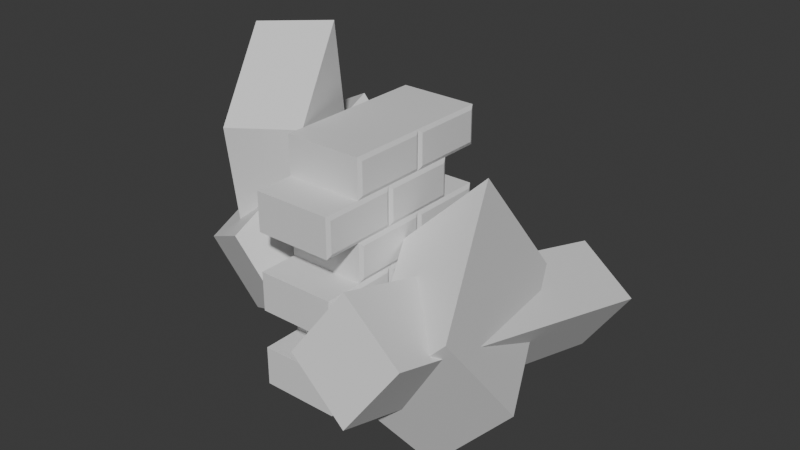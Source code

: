 # Source: small_brick_wall.blend  (saved by Blender 4.3.34; exported with 4.5.12 LTS)
import bpy
from mathutils import Matrix  # noqa: F401  (used for matrix-valued properties, if any)

bpy.ops.wm.read_factory_settings(use_empty=True)
scene = bpy.context.scene
scene.name = 'Scene'

# ---- collections
col_collection_1 = bpy.data.collections.new('Collection 1'); scene.collection.children.link(col_collection_1)

# ---- materials (node trees are filled in below, after node groups)
mat_material = bpy.data.materials.new('Material')
mat_material.alpha_threshold = 0.0
mat_material.roughness = 0.5
mat_material.line_color = (0.0, 0.0, 0.0, 1.0)
mat_material_001 = bpy.data.materials.new('Material.001')
mat_material_001.alpha_threshold = 0.0
mat_material_001.roughness = 0.5
mat_material_001.line_color = (0.0, 0.0, 0.0, 1.0)
mat_material_002 = bpy.data.materials.new('Material.002')
mat_material_002.alpha_threshold = 0.0
mat_material_002.roughness = 0.5
mat_material_002.line_color = (0.0, 0.0, 0.0, 1.0)
mat_material_003 = bpy.data.materials.new('Material.003')
mat_material_003.alpha_threshold = 0.0
mat_material_003.roughness = 0.5
mat_material_003.line_color = (0.0, 0.0, 0.0, 1.0)
mat_material_004 = bpy.data.materials.new('Material.004')
mat_material_004.alpha_threshold = 0.0
mat_material_004.roughness = 0.5
mat_material_004.line_color = (0.0, 0.0, 0.0, 1.0)
mat_material_005 = bpy.data.materials.new('Material.005')
mat_material_005.alpha_threshold = 0.0
mat_material_005.roughness = 0.5
mat_material_005.line_color = (0.0, 0.0, 0.0, 1.0)

# ---- material node trees
mat_material.use_nodes = True; mat_material.node_tree.nodes.clear()
_N = mat_material.node_tree.nodes; _L = mat_material.node_tree.links
n0 = _N.new('ShaderNodeOutputMaterial'); n0.name = 'Material Output'; n0.location = (300, 300)
n1 = _N.new('ShaderNodeBsdfPrincipled'); n1.name = 'Principled BSDF'; n1.location = (10, 300)
n1.inputs[3].default_value = 1.45
_L.new(n1.outputs[0], n0.inputs[0])
n0.is_active_output = True
mat_material_001.use_nodes = True; mat_material_001.node_tree.nodes.clear()
_N = mat_material_001.node_tree.nodes; _L = mat_material_001.node_tree.links
n0 = _N.new('ShaderNodeOutputMaterial'); n0.name = 'Material Output'; n0.location = (300, 300)
n1 = _N.new('ShaderNodeBsdfPrincipled'); n1.name = 'Principled BSDF'; n1.location = (10, 300)
n1.inputs[3].default_value = 1.45
_L.new(n1.outputs[0], n0.inputs[0])
n0.is_active_output = True
mat_material_002.use_nodes = True; mat_material_002.node_tree.nodes.clear()
_N = mat_material_002.node_tree.nodes; _L = mat_material_002.node_tree.links
n0 = _N.new('ShaderNodeOutputMaterial'); n0.name = 'Material Output'; n0.location = (300, 300)
n1 = _N.new('ShaderNodeBsdfPrincipled'); n1.name = 'Principled BSDF'; n1.location = (10, 300)
n1.inputs[3].default_value = 1.45
_L.new(n1.outputs[0], n0.inputs[0])
n0.is_active_output = True
mat_material_003.use_nodes = True; mat_material_003.node_tree.nodes.clear()
_N = mat_material_003.node_tree.nodes; _L = mat_material_003.node_tree.links
n0 = _N.new('ShaderNodeOutputMaterial'); n0.name = 'Material Output'; n0.location = (300, 300)
n1 = _N.new('ShaderNodeBsdfPrincipled'); n1.name = 'Principled BSDF'; n1.location = (10, 300)
n1.inputs[3].default_value = 1.45
_L.new(n1.outputs[0], n0.inputs[0])
n0.is_active_output = True
mat_material_004.use_nodes = True; mat_material_004.node_tree.nodes.clear()
_N = mat_material_004.node_tree.nodes; _L = mat_material_004.node_tree.links
n0 = _N.new('ShaderNodeOutputMaterial'); n0.name = 'Material Output'; n0.location = (300, 300)
n1 = _N.new('ShaderNodeBsdfPrincipled'); n1.name = 'Principled BSDF'; n1.location = (10, 300)
n1.inputs[3].default_value = 1.45
_L.new(n1.outputs[0], n0.inputs[0])
n0.is_active_output = True
mat_material_005.use_nodes = True; mat_material_005.node_tree.nodes.clear()
_N = mat_material_005.node_tree.nodes; _L = mat_material_005.node_tree.links
n0 = _N.new('ShaderNodeOutputMaterial'); n0.name = 'Material Output'; n0.location = (300, 300)
n1 = _N.new('ShaderNodeBsdfPrincipled'); n1.name = 'Principled BSDF'; n1.location = (10, 300)
n1.inputs[3].default_value = 1.45
_L.new(n1.outputs[0], n0.inputs[0])
n0.is_active_output = True

# ---- world
world_world = bpy.data.worlds.new('World'); scene.world = world_world
world_world.use_nodes = True; world_world.node_tree.nodes.clear()
_N = world_world.node_tree.nodes; _L = world_world.node_tree.links
n0 = _N.new('ShaderNodeOutputWorld'); n0.name = 'World Output'; n0.location = (300, 300)
n1 = _N.new('ShaderNodeBackground'); n1.name = 'Background'; n1.location = (10, 300)
n1.inputs[0].default_value = (0.05088, 0.05088, 0.05088, 1.0)
_L.new(n1.outputs[0], n0.inputs[0])
n0.is_active_output = True
world_world.color = (0.05088, 0.05088, 0.05088)
world_world.sun_shadow_jitter_overblur = 0.0

# ---- meshes
me_cube = bpy.data.meshes.new('Cube')
me_cube.from_pydata([(1.0, 1.0, 0.5), (1.0, -1.0, 0.5), (1.0, -1.0, -0.5), (-1.0, -1.0, 0.5), (-1.0, -1.0, -0.5), (1.0, 3.0, 0.5), (1.0, 1.0, -0.5), (-1.0, 3.0, 0.5), (-1.0, 3.0, -0.5), (-1.0, 1.0, 0.5), (-1.0, 1.0, -0.5), (1.0, 3.0, -0.5), (1.0, 2.0, 0.5), (1.0, 0.0, 1.5), (1.0, 0.0, 0.5), (-1.0, 0.0, 1.5), (-1.0, 0.0, 0.5), (1.0, 4.0, 1.5), (1.0, 4.0, 0.5), (1.0, 2.0, 1.5), (-1.0, 4.0, 0.5), (-1.0, 2.0, 1.5), (-1.0, 2.0, 0.5), (-1.0, 4.0, 1.5), (1.0, 2.0, 3.5), (1.0, 2.0, 2.5), (1.0, 0.0, 3.5), (1.0, 0.0, 2.5), (-1.0, 2.0, 3.5), (-1.0, 0.0, 3.5), (-1.0, 0.0, 2.5), (1.0, 4.0, 3.5), (1.0, 4.0, 2.5), (-1.0, 4.0, 3.5), (-1.0, 4.0, 2.5), (-1.0, 2.0, 2.5), (1.0, 1.0, 2.5), (1.0, 1.0, 1.5), (1.0, -1.0, 2.5), (1.0, -1.0, 1.5), (-1.0, 1.0, 2.5), (-1.0, 1.0, 1.5), (-1.0, -1.0, 2.5), (-1.0, -1.0, 1.5), (1.0, 3.0, 2.5), (1.0, 3.0, 1.5), (-1.0, 3.0, 2.5), (-1.0, 3.0, 1.5), (1.0, 1.0, 4.5), (1.0, 1.0, 3.5), (1.0, -1.0, 4.5), (1.0, -1.0, 3.5), (-1.0, -1.0, 4.5), (-1.0, -1.0, 3.5), (1.0, 3.0, 4.5), (1.0, 3.0, 3.5), (-1.0, 3.0, 4.5), (-1.0, 1.0, 4.5), (-1.0, 1.0, 3.5), (-1.0, 3.0, 3.5), (1.0, 0.0, 5.5), (1.0, 0.0, 4.5), (-1.0, 2.0, 4.5), (-1.0, 0.0, 5.5), (-1.0, 0.0, 4.5), (1.0, 4.0, 4.5), (1.0, 2.0, 5.5), (1.0, 2.0, 4.5), (-1.0, 4.0, 4.5), (-1.0, 2.0, 5.5), (1.0, 4.0, 5.5), (-1.0, 4.0, 5.5), (-1.05, -0.9, -0.4), (-1.05, -0.9, 0.4), (-1.05, 0.9, 0.4), (-1.05, 0.9, -0.4), (1.05, 0.9, -0.4), (1.05, 0.9, 0.4), (1.05, -0.9, 0.4), (1.05, -0.9, -0.4), (-1.05, 1.1, -0.4), (-1.05, 1.1, 0.4), (-1.05, 2.9, 0.4), (-1.05, 2.9, -0.4), (1.05, 2.9, -0.4), (1.05, 2.9, 0.4), (1.05, 1.1, 0.4), (1.05, 1.1, -0.4), (-1.05, 0.1, 0.6), (-1.05, 0.1, 1.4), (-1.05, 1.9, 1.4), (-1.05, 1.9, 0.6), (1.05, 1.9, 0.6), (1.05, 1.9, 1.4), (1.05, 0.1, 1.4), (1.05, 0.1, 0.6), (-1.05, 2.1, 0.6), (-1.05, 2.1, 1.4), (-1.05, 3.9, 1.4), (-1.05, 3.9, 0.6), (1.05, 3.9, 0.6), (1.05, 3.9, 1.4), (1.05, 2.1, 1.4), (1.05, 2.1, 0.6), (-1.05, 0.1, 2.6), (-1.05, 0.1, 3.4), (-1.05, 1.9, 3.4), (-1.05, 1.9, 2.6), (1.05, 1.9, 2.6), (1.05, 1.9, 3.4), (1.05, 0.1, 3.4), (1.05, 0.1, 2.6), (-1.05, 2.1, 2.6), (-1.05, 2.1, 3.4), (-1.05, 3.9, 3.4), (-1.05, 3.9, 2.6), (1.05, 3.9, 2.6), (1.05, 3.9, 3.4), (1.05, 2.1, 3.4), (1.05, 2.1, 2.6), (-1.05, -0.9, 1.6), (-1.05, -0.9, 2.4), (-1.05, 0.9, 2.4), (-1.05, 0.9, 1.6), (1.05, 0.9, 1.6), (1.05, 0.9, 2.4), (1.05, -0.9, 2.4), (1.05, -0.9, 1.6), (-1.05, 1.1, 1.6), (-1.05, 1.1, 2.4), (-1.05, 2.9, 2.4), (-1.05, 2.9, 1.6), (1.05, 2.9, 1.6), (1.05, 2.9, 2.4), (1.05, 1.1, 2.4), (1.05, 1.1, 1.6), (-1.05, -0.9, 3.6), (-1.05, -0.9, 4.4), (-1.05, 0.9, 4.4), (-1.05, 0.9, 3.6), (1.05, 0.9, 3.6), (1.05, 0.9, 4.4), (1.05, -0.9, 4.4), (1.05, -0.9, 3.6), (-1.05, 1.1, 3.6), (-1.05, 1.1, 4.4), (-1.05, 2.9, 4.4), (-1.05, 2.9, 3.6), (1.05, 2.9, 3.6), (1.05, 2.9, 4.4), (1.05, 1.1, 4.4), (1.05, 1.1, 3.6), (-1.05, 0.1, 4.6), (-1.05, 0.1, 5.4), (-1.05, 1.9, 5.4), (-1.05, 1.9, 4.6), (1.05, 1.9, 4.6), (1.05, 1.9, 5.4), (1.05, 0.1, 5.4), (1.05, 0.1, 4.6), (-1.05, 2.1, 4.6), (-1.05, 2.1, 5.4), (-1.05, 3.9, 5.4), (-1.05, 3.9, 4.6), (1.05, 3.9, 4.6), (1.05, 3.9, 5.4), (1.05, 2.1, 5.4), (1.05, 2.1, 4.6)], [], [(0, 9, 3, 1), (2, 1, 3, 4), (72, 73, 74, 75), (10, 6, 2, 4), (76, 77, 78, 79), (10, 9, 0, 6), (5, 7, 9, 0), (80, 81, 82, 83), (8, 11, 6, 10), (84, 85, 86, 87), (8, 7, 5, 11), (19, 21, 15, 13), (14, 13, 15, 16), (88, 89, 90, 91), (22, 12, 14, 16), (92, 93, 94, 95), (22, 21, 19, 12), (17, 23, 21, 19), (96, 97, 98, 99), (20, 18, 12, 22), (100, 101, 102, 103), (20, 23, 17, 18), (24, 28, 29, 26), (27, 26, 29, 30), (104, 105, 106, 107), (35, 25, 27, 30), (108, 109, 110, 111), (35, 28, 24, 25), (31, 33, 28, 24), (112, 113, 114, 115), (34, 32, 25, 35), (116, 117, 118, 119), (34, 33, 31, 32), (36, 40, 42, 38), (39, 38, 42, 43), (120, 121, 122, 123), (41, 37, 39, 43), (124, 125, 126, 127), (41, 40, 36, 37), (44, 46, 40, 36), (128, 129, 130, 131), (47, 45, 37, 41), (132, 133, 134, 135), (47, 46, 44, 45), (48, 57, 52, 50), (51, 50, 52, 53), (136, 137, 138, 139), (58, 49, 51, 53), (140, 141, 142, 143), (58, 57, 48, 49), (54, 56, 57, 48), (144, 145, 146, 147), (59, 55, 49, 58), (148, 149, 150, 151), (59, 56, 54, 55), (66, 69, 63, 60), (61, 60, 63, 64), (152, 153, 154, 155), (62, 67, 61, 64), (156, 157, 158, 159), (62, 69, 66, 67), (70, 71, 69, 66), (160, 161, 162, 163), (68, 65, 67, 62), (164, 165, 166, 167), (68, 71, 70, 65), (4, 3, 73, 72), (3, 9, 74, 73), (9, 10, 75, 74), (10, 4, 72, 75), (6, 0, 77, 76), (0, 1, 78, 77), (1, 2, 79, 78), (2, 6, 76, 79), (10, 9, 81, 80), (9, 7, 82, 81), (7, 8, 83, 82), (8, 10, 80, 83), (11, 5, 85, 84), (5, 0, 86, 85), (0, 6, 87, 86), (6, 11, 84, 87), (16, 15, 89, 88), (15, 21, 90, 89), (21, 22, 91, 90), (22, 16, 88, 91), (12, 19, 93, 92), (19, 13, 94, 93), (13, 14, 95, 94), (14, 12, 92, 95), (22, 21, 97, 96), (21, 23, 98, 97), (23, 20, 99, 98), (20, 22, 96, 99), (18, 17, 101, 100), (17, 19, 102, 101), (19, 12, 103, 102), (12, 18, 100, 103), (30, 29, 105, 104), (29, 28, 106, 105), (28, 35, 107, 106), (35, 30, 104, 107), (25, 24, 109, 108), (24, 26, 110, 109), (26, 27, 111, 110), (27, 25, 108, 111), (35, 28, 113, 112), (28, 33, 114, 113), (33, 34, 115, 114), (34, 35, 112, 115), (32, 31, 117, 116), (31, 24, 118, 117), (24, 25, 119, 118), (25, 32, 116, 119), (43, 42, 121, 120), (42, 40, 122, 121), (40, 41, 123, 122), (41, 43, 120, 123), (37, 36, 125, 124), (36, 38, 126, 125), (38, 39, 127, 126), (39, 37, 124, 127), (41, 40, 129, 128), (40, 46, 130, 129), (46, 47, 131, 130), (47, 41, 128, 131), (45, 44, 133, 132), (44, 36, 134, 133), (36, 37, 135, 134), (37, 45, 132, 135), (53, 52, 137, 136), (52, 57, 138, 137), (57, 58, 139, 138), (58, 53, 136, 139), (49, 48, 141, 140), (48, 50, 142, 141), (50, 51, 143, 142), (51, 49, 140, 143), (58, 57, 145, 144), (57, 56, 146, 145), (56, 59, 147, 146), (59, 58, 144, 147), (55, 54, 149, 148), (54, 48, 150, 149), (48, 49, 151, 150), (49, 55, 148, 151), (64, 63, 153, 152), (63, 69, 154, 153), (69, 62, 155, 154), (62, 64, 152, 155), (67, 66, 157, 156), (66, 60, 158, 157), (60, 61, 159, 158), (61, 67, 156, 159), (62, 69, 161, 160), (69, 71, 162, 161), (71, 68, 163, 162), (68, 62, 160, 163), (65, 70, 165, 164), (70, 66, 166, 165), (66, 67, 167, 166), (67, 65, 164, 167)])
me_cube.polygons.foreach_set('material_index', [0, 0, 0, 0, 0, 0, 0, 0, 0, 0, 0, 1, 1, 1, 1, 1, 1, 1, 1, 1, 1, 1, 2, 2, 2, 2, 2, 2, 2, 2, 2, 2, 2, 3, 3, 3, 3, 3, 3, 3, 3, 3, 3, 3, 4, 4, 4, 4, 4, 4, 4, 4, 4, 4, 4, 5, 5, 5, 5, 5, 5, 5, 5, 5, 5, 5, 0, 0, 0, 0, 0, 0, 0, 0, 0, 0, 0, 0, 0, 0, 0, 0, 1, 1, 1, 1, 1, 1, 1, 1, 1, 1, 1, 1, 1, 1, 1, 1, 2, 2, 2, 2, 2, 2, 2, 2, 2, 2, 2, 2, 2, 2, 2, 2, 3, 3, 3, 3, 3, 3, 3, 3, 3, 3, 3, 3, 3, 3, 3, 3, 4, 4, 4, 4, 4, 4, 4, 4, 4, 4, 4, 4, 4, 4, 4, 4, 5, 5, 5, 5, 5, 5, 5, 5, 5, 5, 5, 5, 5, 5, 5, 5])
_uv = me_cube.uv_layers.new(name='UVMap')
_uv.uv.foreach_set('vector', [0.625, 0.5, 0.875, 0.5, 0.875, 0.75, 0.625, 0.75, 0.375, 0.75, 0.625, 0.75, 0.625, 1.0, 0.375, 1.0, 0.4, 0.0125, 0.6, 0.0125, 0.6, 0.2375, 0.4, 0.2375, 0.125, 0.5, 0.375, 0.5, 0.375, 0.75, 0.125, 0.75, 0.4, 0.5125, 0.6, 0.5125, 0.6, 0.7375, 0.4, 0.7375, 0.375, 0.25, 0.625, 0.25, 0.625, 0.5, 0.375, 0.5, 0.625, 0.5, 0.875, 0.5, 0.875, 0.75, 0.625, 0.75, 0.4, 0.0125, 0.6, 0.0125, 0.6, 0.2375, 0.4, 0.2375, 0.125, 0.5, 0.375, 0.5, 0.375, 0.75, 0.125, 0.75, 0.4, 0.5125, 0.6, 0.5125, 0.6, 0.7375, 0.4, 0.7375, 0.375, 0.25, 0.625, 0.25, 0.625, 0.5, 0.375, 0.5, 0.625, 0.5, 0.875, 0.5, 0.875, 0.75, 0.625, 0.75, 0.375, 0.75, 0.625, 0.75, 0.625, 1.0, 0.375, 1.0, 0.4, 0.0125, 0.6, 0.0125, 0.6, 0.2375, 0.4, 0.2375, 0.125, 0.5, 0.375, 0.5, 0.375, 0.75, 0.125, 0.75, 0.4, 0.5125, 0.6, 0.5125, 0.6, 0.7375, 0.4, 0.7375, 0.375, 0.25, 0.625, 0.25, 0.625, 0.5, 0.375, 0.5, 0.625, 0.5, 0.875, 0.5, 0.875, 0.75, 0.625, 0.75, 0.4, 0.0125, 0.6, 0.0125, 0.6, 0.2375, 0.4, 0.2375, 0.125, 0.5, 0.375, 0.5, 0.375, 0.75, 0.125, 0.75, 0.4, 0.5125, 0.6, 0.5125, 0.6, 0.7375, 0.4, 0.7375, 0.375, 0.25, 0.625, 0.25, 0.625, 0.5, 0.375, 0.5, 0.625, 0.5, 0.875, 0.5, 0.875, 0.75, 0.625, 0.75, 0.375, 0.75, 0.625, 0.75, 0.625, 1.0, 0.375, 1.0, 0.4, 0.0125, 0.6, 0.0125, 0.6, 0.2375, 0.4, 0.2375, 0.125, 0.5, 0.375, 0.5, 0.375, 0.75, 0.125, 0.75, 0.4, 0.5125, 0.6, 0.5125, 0.6, 0.7375, 0.4, 0.7375, 0.375, 0.25, 0.625, 0.25, 0.625, 0.5, 0.375, 0.5, 0.625, 0.5, 0.875, 0.5, 0.875, 0.75, 0.625, 0.75, 0.4, 0.0125, 0.6, 0.0125, 0.6, 0.2375, 0.4, 0.2375, 0.125, 0.5, 0.375, 0.5, 0.375, 0.75, 0.125, 0.75, 0.4, 0.5125, 0.6, 0.5125, 0.6, 0.7375, 0.4, 0.7375, 0.375, 0.25, 0.625, 0.25, 0.625, 0.5, 0.375, 0.5, 0.625, 0.5, 0.875, 0.5, 0.875, 0.75, 0.625, 0.75, 0.375, 0.75, 0.625, 0.75, 0.625, 1.0, 0.375, 1.0, 0.4, 0.0125, 0.6, 0.0125, 0.6, 0.2375, 0.4, 0.2375, 0.125, 0.5, 0.375, 0.5, 0.375, 0.75, 0.125, 0.75, 0.4, 0.5125, 0.6, 0.5125, 0.6, 0.7375, 0.4, 0.7375, 0.375, 0.25, 0.625, 0.25, 0.625, 0.5, 0.375, 0.5, 0.625, 0.5, 0.875, 0.5, 0.875, 0.75, 0.625, 0.75, 0.4, 0.0125, 0.6, 0.0125, 0.6, 0.2375, 0.4, 0.2375, 0.125, 0.5, 0.375, 0.5, 0.375, 0.75, 0.125, 0.75, 0.4, 0.5125, 0.6, 0.5125, 0.6, 0.7375, 0.4, 0.7375, 0.375, 0.25, 0.625, 0.25, 0.625, 0.5, 0.375, 0.5, 0.625, 0.5, 0.875, 0.5, 0.875, 0.75, 0.625, 0.75, 0.375, 0.75, 0.625, 0.75, 0.625, 1.0, 0.375, 1.0, 0.4, 0.0125, 0.6, 0.0125, 0.6, 0.2375, 0.4, 0.2375, 0.125, 0.5, 0.375, 0.5, 0.375, 0.75, 0.125, 0.75, 0.4, 0.5125, 0.6, 0.5125, 0.6, 0.7375, 0.4, 0.7375, 0.375, 0.25, 0.625, 0.25, 0.625, 0.5, 0.375, 0.5, 0.625, 0.5, 0.875, 0.5, 0.875, 0.75, 0.625, 0.75, 0.4, 0.0125, 0.6, 0.0125, 0.6, 0.2375, 0.4, 0.2375, 0.125, 0.5, 0.375, 0.5, 0.375, 0.75, 0.125, 0.75, 0.4, 0.5125, 0.6, 0.5125, 0.6, 0.7375, 0.4, 0.7375, 0.375, 0.25, 0.625, 0.25, 0.625, 0.5, 0.375, 0.5, 0.625, 0.5, 0.875, 0.5, 0.875, 0.75, 0.625, 0.75, 0.375, 0.75, 0.625, 0.75, 0.625, 1.0, 0.375, 1.0, 0.4, 0.0125, 0.6, 0.0125, 0.6, 0.2375, 0.4, 0.2375, 0.125, 0.5, 0.375, 0.5, 0.375, 0.75, 0.125, 0.75, 0.4, 0.5125, 0.6, 0.5125, 0.6, 0.7375, 0.4, 0.7375, 0.375, 0.25, 0.625, 0.25, 0.625, 0.5, 0.375, 0.5, 0.625, 0.5, 0.875, 0.5, 0.875, 0.75, 0.625, 0.75, 0.4, 0.0125, 0.6, 0.0125, 0.6, 0.2375, 0.4, 0.2375, 0.125, 0.5, 0.375, 0.5, 0.375, 0.75, 0.125, 0.75, 0.4, 0.5125, 0.6, 0.5125, 0.6, 0.7375, 0.4, 0.7375, 0.375, 0.25, 0.625, 0.25, 0.625, 0.5, 0.375, 0.5, 0.375, 0.0, 0.625, 0.0, 0.6, 0.0125, 0.4, 0.0125, 0.625, 0.0, 0.625, 0.25, 0.6, 0.2375, 0.6, 0.0125, 0.625, 0.25, 0.375, 0.25, 0.4, 0.2375, 0.6, 0.2375, 0.375, 0.25, 0.375, 0.0, 0.4, 0.0125, 0.4, 0.2375, 0.375, 0.5, 0.625, 0.5, 0.6, 0.5125, 0.4, 0.5125, 0.625, 0.5, 0.625, 0.75, 0.6, 0.7375, 0.6, 0.5125, 0.625, 0.75, 0.375, 0.75, 0.4, 0.7375, 0.6, 0.7375, 0.375, 0.75, 0.375, 0.5, 0.4, 0.5125, 0.4, 0.7375, 0.375, 0.0, 0.625, 0.0, 0.6, 0.0125, 0.4, 0.0125, 0.625, 0.0, 0.625, 0.25, 0.6, 0.2375, 0.6, 0.0125, 0.625, 0.25, 0.375, 0.25, 0.4, 0.2375, 0.6, 0.2375, 0.375, 0.25, 0.375, 0.0, 0.4, 0.0125, 0.4, 0.2375, 0.375, 0.5, 0.625, 0.5, 0.6, 0.5125, 0.4, 0.5125, 0.625, 0.5, 0.625, 0.75, 0.6, 0.7375, 0.6, 0.5125, 0.625, 0.75, 0.375, 0.75, 0.4, 0.7375, 0.6, 0.7375, 0.375, 0.75, 0.375, 0.5, 0.4, 0.5125, 0.4, 0.7375, 0.375, 0.0, 0.625, 0.0, 0.6, 0.0125, 0.4, 0.0125, 0.625, 0.0, 0.625, 0.25, 0.6, 0.2375, 0.6, 0.0125, 0.625, 0.25, 0.375, 0.25, 0.4, 0.2375, 0.6, 0.2375, 0.375, 0.25, 0.375, 0.0, 0.4, 0.0125, 0.4, 0.2375, 0.375, 0.5, 0.625, 0.5, 0.6, 0.5125, 0.4, 0.5125, 0.625, 0.5, 0.625, 0.75, 0.6, 0.7375, 0.6, 0.5125, 0.625, 0.75, 0.375, 0.75, 0.4, 0.7375, 0.6, 0.7375, 0.375, 0.75, 0.375, 0.5, 0.4, 0.5125, 0.4, 0.7375, 0.375, 0.0, 0.625, 0.0, 0.6, 0.0125, 0.4, 0.0125, 0.625, 0.0, 0.625, 0.25, 0.6, 0.2375, 0.6, 0.0125, 0.625, 0.25, 0.375, 0.25, 0.4, 0.2375, 0.6, 0.2375, 0.375, 0.25, 0.375, 0.0, 0.4, 0.0125, 0.4, 0.2375, 0.375, 0.5, 0.625, 0.5, 0.6, 0.5125, 0.4, 0.5125, 0.625, 0.5, 0.625, 0.75, 0.6, 0.7375, 0.6, 0.5125, 0.625, 0.75, 0.375, 0.75, 0.4, 0.7375, 0.6, 0.7375, 0.375, 0.75, 0.375, 0.5, 0.4, 0.5125, 0.4, 0.7375, 0.375, 0.0, 0.625, 0.0, 0.6, 0.0125, 0.4, 0.0125, 0.625, 0.0, 0.625, 0.25, 0.6, 0.2375, 0.6, 0.0125, 0.625, 0.25, 0.375, 0.25, 0.4, 0.2375, 0.6, 0.2375, 0.375, 0.25, 0.375, 0.0, 0.4, 0.0125, 0.4, 0.2375, 0.375, 0.5, 0.625, 0.5, 0.6, 0.5125, 0.4, 0.5125, 0.625, 0.5, 0.625, 0.75, 0.6, 0.7375, 0.6, 0.5125, 0.625, 0.75, 0.375, 0.75, 0.4, 0.7375, 0.6, 0.7375, 0.375, 0.75, 0.375, 0.5, 0.4, 0.5125, 0.4, 0.7375, 0.375, 0.0, 0.625, 0.0, 0.6, 0.0125, 0.4, 0.0125, 0.625, 0.0, 0.625, 0.25, 0.6, 0.2375, 0.6, 0.0125, 0.625, 0.25, 0.375, 0.25, 0.4, 0.2375, 0.6, 0.2375, 0.375, 0.25, 0.375, 0.0, 0.4, 0.0125, 0.4, 0.2375, 0.375, 0.5, 0.625, 0.5, 0.6, 0.5125, 0.4, 0.5125, 0.625, 0.5, 0.625, 0.75, 0.6, 0.7375, 0.6, 0.5125, 0.625, 0.75, 0.375, 0.75, 0.4, 0.7375, 0.6, 0.7375, 0.375, 0.75, 0.375, 0.5, 0.4, 0.5125, 0.4, 0.7375, 0.375, 0.0, 0.625, 0.0, 0.6, 0.0125, 0.4, 0.0125, 0.625, 0.0, 0.625, 0.25, 0.6, 0.2375, 0.6, 0.0125, 0.625, 0.25, 0.375, 0.25, 0.4, 0.2375, 0.6, 0.2375, 0.375, 0.25, 0.375, 0.0, 0.4, 0.0125, 0.4, 0.2375, 0.375, 0.5, 0.625, 0.5, 0.6, 0.5125, 0.4, 0.5125, 0.625, 0.5, 0.625, 0.75, 0.6, 0.7375, 0.6, 0.5125, 0.625, 0.75, 0.375, 0.75, 0.4, 0.7375, 0.6, 0.7375, 0.375, 0.75, 0.375, 0.5, 0.4, 0.5125, 0.4, 0.7375, 0.375, 0.0, 0.625, 0.0, 0.6, 0.0125, 0.4, 0.0125, 0.625, 0.0, 0.625, 0.25, 0.6, 0.2375, 0.6, 0.0125, 0.625, 0.25, 0.375, 0.25, 0.4, 0.2375, 0.6, 0.2375, 0.375, 0.25, 0.375, 0.0, 0.4, 0.0125, 0.4, 0.2375, 0.375, 0.5, 0.625, 0.5, 0.6, 0.5125, 0.4, 0.5125, 0.625, 0.5, 0.625, 0.75, 0.6, 0.7375, 0.6, 0.5125, 0.625, 0.75, 0.375, 0.75, 0.4, 0.7375, 0.6, 0.7375, 0.375, 0.75, 0.375, 0.5, 0.4, 0.5125, 0.4, 0.7375, 0.375, 0.0, 0.625, 0.0, 0.6, 0.0125, 0.4, 0.0125, 0.625, 0.0, 0.625, 0.25, 0.6, 0.2375, 0.6, 0.0125, 0.625, 0.25, 0.375, 0.25, 0.4, 0.2375, 0.6, 0.2375, 0.375, 0.25, 0.375, 0.0, 0.4, 0.0125, 0.4, 0.2375, 0.375, 0.5, 0.625, 0.5, 0.6, 0.5125, 0.4, 0.5125, 0.625, 0.5, 0.625, 0.75, 0.6, 0.7375, 0.6, 0.5125, 0.625, 0.75, 0.375, 0.75, 0.4, 0.7375, 0.6, 0.7375, 0.375, 0.75, 0.375, 0.5, 0.4, 0.5125, 0.4, 0.7375, 0.375, 0.0, 0.625, 0.0, 0.6, 0.0125, 0.4, 0.0125, 0.625, 0.0, 0.625, 0.25, 0.6, 0.2375, 0.6, 0.0125, 0.625, 0.25, 0.375, 0.25, 0.4, 0.2375, 0.6, 0.2375, 0.375, 0.25, 0.375, 0.0, 0.4, 0.0125, 0.4, 0.2375, 0.375, 0.5, 0.625, 0.5, 0.6, 0.5125, 0.4, 0.5125, 0.625, 0.5, 0.625, 0.75, 0.6, 0.7375, 0.6, 0.5125, 0.625, 0.75, 0.375, 0.75, 0.4, 0.7375, 0.6, 0.7375, 0.375, 0.75, 0.375, 0.5, 0.4, 0.5125, 0.4, 0.7375, 0.375, 0.0, 0.625, 0.0, 0.6, 0.0125, 0.4, 0.0125, 0.625, 0.0, 0.625, 0.25, 0.6, 0.2375, 0.6, 0.0125, 0.625, 0.25, 0.375, 0.25, 0.4, 0.2375, 0.6, 0.2375, 0.375, 0.25, 0.375, 0.0, 0.4, 0.0125, 0.4, 0.2375, 0.375, 0.5, 0.625, 0.5, 0.6, 0.5125, 0.4, 0.5125, 0.625, 0.5, 0.625, 0.75, 0.6, 0.7375, 0.6, 0.5125, 0.625, 0.75, 0.375, 0.75, 0.4, 0.7375, 0.6, 0.7375, 0.375, 0.75, 0.375, 0.5, 0.4, 0.5125, 0.4, 0.7375, 0.375, 0.0, 0.625, 0.0, 0.6, 0.0125, 0.4, 0.0125, 0.625, 0.0, 0.625, 0.25, 0.6, 0.2375, 0.6, 0.0125, 0.625, 0.25, 0.375, 0.25, 0.4, 0.2375, 0.6, 0.2375, 0.375, 0.25, 0.375, 0.0, 0.4, 0.0125, 0.4, 0.2375, 0.375, 0.5, 0.625, 0.5, 0.6, 0.5125, 0.4, 0.5125, 0.625, 0.5, 0.625, 0.75, 0.6, 0.7375, 0.6, 0.5125, 0.625, 0.75, 0.375, 0.75, 0.4, 0.7375, 0.6, 0.7375, 0.375, 0.75, 0.375, 0.5, 0.4, 0.5125, 0.4, 0.7375])
me_cube.materials.append(mat_material)
me_cube.materials.append(mat_material_001)
me_cube.materials.append(mat_material_002)
me_cube.materials.append(mat_material_003)
me_cube.materials.append(mat_material_004)
me_cube.materials.append(mat_material_005)
me_cube.use_mirror_vertex_groups = False
me_cube.update()
me_cube_001 = bpy.data.meshes.new('Cube.001')
me_cube_001.from_pydata([(-1.6, 2.189, 7.409), (-1.747, 2.923, 2.507), (-3.501, 1.577, 7.167), (-3.648, 2.311, 2.264), (-0.9984, 0.4321, 5.443), (-1.145, 1.167, 0.5407), (-2.9, -0.1799, 5.201), (-3.047, 0.5547, 0.2982)], [], [(0, 1, 3, 2), (2, 3, 7, 6), (6, 7, 5, 4), (4, 5, 1, 0), (2, 6, 4, 0), (7, 3, 1, 5)])
_uv = me_cube_001.uv_layers.new(name='UVMap')
_uv.uv.foreach_set('vector', [0.375, 0.0, 0.625, 0.0, 0.625, 0.25, 0.375, 0.25, 0.375, 0.25, 0.625, 0.25, 0.625, 0.5, 0.375, 0.5, 0.375, 0.5, 0.625, 0.5, 0.625, 0.75, 0.375, 0.75, 0.375, 0.75, 0.625, 0.75, 0.625, 1.0, 0.375, 1.0, 0.125, 0.5, 0.375, 0.5, 0.375, 0.75, 0.125, 0.75, 0.625, 0.5, 0.875, 0.5, 0.875, 0.75, 0.625, 0.75])
me_cube_001.update()
me_cube_002 = bpy.data.meshes.new('Cube.002')
me_cube_002.from_pydata([(-2.119, -0.7465, 2.927), (-2.501, 4.182, 4.887), (-3.824, 0.03548, 2.034), (-4.206, 4.964, 3.994), (-0.9529, -0.5066, 1.237), (-1.335, 4.422, 3.197), (-2.658, 0.2754, 0.3445), (-3.04, 5.204, 2.304)], [], [(0, 1, 3, 2), (2, 3, 7, 6), (6, 7, 5, 4), (4, 5, 1, 0), (2, 6, 4, 0), (7, 3, 1, 5)])
_uv = me_cube_002.uv_layers.new(name='UVMap')
_uv.uv.foreach_set('vector', [0.375, 0.0, 0.625, 0.0, 0.625, 0.25, 0.375, 0.25, 0.375, 0.25, 0.625, 0.25, 0.625, 0.5, 0.375, 0.5, 0.375, 0.5, 0.625, 0.5, 0.625, 0.75, 0.375, 0.75, 0.375, 0.75, 0.625, 0.75, 0.625, 1.0, 0.375, 1.0, 0.125, 0.5, 0.375, 0.5, 0.375, 0.75, 0.125, 0.75, 0.625, 0.5, 0.875, 0.5, 0.875, 0.75, 0.625, 0.75])
me_cube_002.update()
me_cube_003 = bpy.data.meshes.new('Cube.003')
me_cube_003.from_pydata([(2.296, -1.584, 0.8081), (2.334, 0.9778, -2.372), (3.989, -0.7853, 2.528), (4.028, 1.777, -0.6524), (1.032, 1.485, 3.015), (1.07, 4.047, -0.1647), (2.725, 2.284, 4.735), (2.763, 4.846, 1.555)], [], [(0, 1, 3, 2), (2, 3, 7, 6), (6, 7, 5, 4), (4, 5, 1, 0), (2, 6, 4, 0), (7, 3, 1, 5)])
_uv = me_cube_003.uv_layers.new(name='UVMap')
_uv.uv.foreach_set('vector', [0.375, 0.0, 0.625, 0.0, 0.625, 0.25, 0.375, 0.25, 0.375, 0.25, 0.625, 0.25, 0.625, 0.5, 0.375, 0.5, 0.375, 0.5, 0.625, 0.5, 0.625, 0.75, 0.375, 0.75, 0.375, 0.75, 0.625, 0.75, 0.625, 1.0, 0.375, 1.0, 0.125, 0.5, 0.375, 0.5, 0.375, 0.75, 0.125, 0.75, 0.625, 0.5, 0.875, 0.5, 0.875, 0.75, 0.625, 0.75])
me_cube_003.update()
me_cube_004 = bpy.data.meshes.new('Cube.004')
me_cube_004.from_pydata([(2.672, 7.115, -1.941), (2.746, -2.493, 0.8402), (0.9858, 7.402, -0.9042), (1.06, -2.206, 1.877), (3.747, 7.592, -0.3233), (3.821, -2.017, 2.458), (2.061, 7.879, 0.7133), (2.135, -1.73, 3.494)], [], [(0, 1, 3, 2), (2, 3, 7, 6), (6, 7, 5, 4), (4, 5, 1, 0), (2, 6, 4, 0), (7, 3, 1, 5)])
_uv = me_cube_004.uv_layers.new(name='UVMap')
_uv.uv.foreach_set('vector', [0.375, 0.0, 0.625, 0.0, 0.625, 0.25, 0.375, 0.25, 0.375, 0.25, 0.625, 0.25, 0.625, 0.5, 0.375, 0.5, 0.375, 0.5, 0.625, 0.5, 0.625, 0.75, 0.375, 0.75, 0.375, 0.75, 0.625, 0.75, 0.625, 1.0, 0.375, 1.0, 0.125, 0.5, 0.375, 0.5, 0.375, 0.75, 0.125, 0.75, 0.625, 0.5, 0.875, 0.5, 0.875, 0.75, 0.625, 0.75])
me_cube_004.update()

# ---- objects
ob_cube = bpy.data.objects.new('Cube', me_cube)
ob_cube_001 = bpy.data.objects.new('Cube.001', me_cube_001)
ob_cube_002 = bpy.data.objects.new('Cube.002', me_cube_002)
ob_cube_003 = bpy.data.objects.new('Cube.003', me_cube_003)
ob_cube_004 = bpy.data.objects.new('Cube.004', me_cube_004)

# ---- transforms, parenting, visibility, modifiers, constraints
ob_cube.location = (0.0, 0.0, 0.0)
ob_cube.lock_rotations_4d = False
ob_cube.empty_display_type = 'ARROWS'
ob_cube.lineart.crease_threshold = 0.0
_m = ob_cube.modifiers.new('Boolean', 'BOOLEAN')
_m.object = ob_cube_001
_m.collection = col_collection_1
_m.operand_type = 'COLLECTION'
ob_cube_001.location = (0.0, 0.0, 0.0)
ob_cube_002.location = (0.0, 0.0, 0.0)
ob_cube_003.location = (0.0, 0.0, 0.0)
ob_cube_004.location = (0.0, 0.0, 0.0)

# ---- collection membership
scene.collection.objects.link(ob_cube)
col_collection_1.objects.link(ob_cube_001)
col_collection_1.objects.link(ob_cube_002)
col_collection_1.objects.link(ob_cube_003)
col_collection_1.objects.link(ob_cube_004)

# ---- scene / render settings (as saved in the file)
scene.frame_start = 1; scene.frame_end = 250; scene.frame_set(1)
scene.render.engine = 'BLENDER_EEVEE_NEXT'
bpy.context.view_layer.update()

# ---- added for rendering (the .blend has no active camera and no usable light): camera, sun
cam_auto = bpy.data.cameras.new('AutoCamera')
cam_auto.lens = 50.0
cam_auto.sensor_width = 36.0
cam_auto.clip_end = 1000.0
ob_auto_camera = bpy.data.objects.new('AutoCamera', cam_auto)
scene.collection.objects.link(ob_auto_camera)
ob_auto_camera.location = (15.1431, -15.5859, 14.7046)
ob_auto_camera.rotation_euler = (1.09748, -7.21219e-08, 0.694738)
scene.camera = ob_auto_camera
light_auto_sun = bpy.data.lights.new('AutoSun', 'SUN')
light_auto_sun.energy = 3.0
light_auto_sun.angle = 0.0523599
ob_auto_sun = bpy.data.objects.new('AutoSun', light_auto_sun)
scene.collection.objects.link(ob_auto_sun)
ob_auto_sun.rotation_euler = (0.872665, 0.174533, 0.523599)
bpy.context.view_layer.update()
